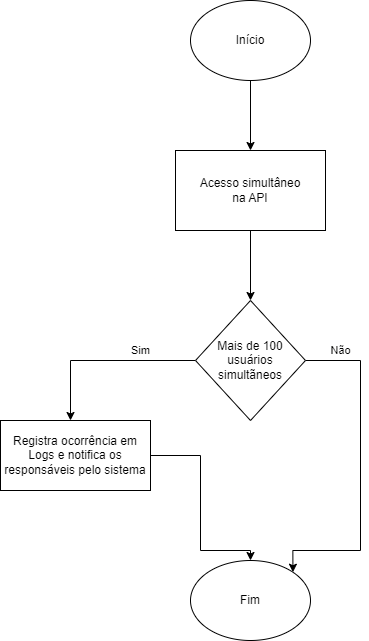

The diagram above was exported from draw.io. Its source (the exported page's mxGraphModel, read from the mxfile embedded in the PNG):
<mxGraphModel dx="1304" dy="698" grid="1" gridSize="10" guides="1" tooltips="1" connect="1" arrows="1" fold="1" page="1" pageScale="1" pageWidth="827" pageHeight="1169" math="0" shadow="0">
  <root>
    <mxCell id="0" />
    <mxCell id="1" parent="0" />
    <mxCell id="VxDfkSM0ENueHI7IPUc9-3" value="" style="edgeStyle=orthogonalEdgeStyle;rounded=0;orthogonalLoop=1;jettySize=auto;html=1;" edge="1" parent="1" source="VxDfkSM0ENueHI7IPUc9-1" target="VxDfkSM0ENueHI7IPUc9-2">
      <mxGeometry relative="1" as="geometry" />
    </mxCell>
    <mxCell id="VxDfkSM0ENueHI7IPUc9-1" value="Início" style="ellipse;whiteSpace=wrap;html=1;" vertex="1" parent="1">
      <mxGeometry x="340" y="70" width="120" height="80" as="geometry" />
    </mxCell>
    <mxCell id="Ovm_U9wgymM0Jb2cRFMz-2" value="" style="edgeStyle=orthogonalEdgeStyle;rounded=0;orthogonalLoop=1;jettySize=auto;html=1;entryX=0.5;entryY=0;entryDx=0;entryDy=0;" edge="1" parent="1" source="VxDfkSM0ENueHI7IPUc9-2" target="Ovm_U9wgymM0Jb2cRFMz-3">
      <mxGeometry relative="1" as="geometry">
        <mxPoint x="400" y="360" as="targetPoint" />
      </mxGeometry>
    </mxCell>
    <mxCell id="VxDfkSM0ENueHI7IPUc9-2" value="Acesso simultâneo &lt;br&gt;na API" style="whiteSpace=wrap;html=1;" vertex="1" parent="1">
      <mxGeometry x="325" y="220" width="150" height="80" as="geometry" />
    </mxCell>
    <mxCell id="Ovm_U9wgymM0Jb2cRFMz-4" style="edgeStyle=orthogonalEdgeStyle;rounded=0;orthogonalLoop=1;jettySize=auto;html=1;" edge="1" parent="1" source="Ovm_U9wgymM0Jb2cRFMz-3">
      <mxGeometry relative="1" as="geometry">
        <mxPoint x="220" y="490" as="targetPoint" />
        <Array as="points">
          <mxPoint x="220" y="430" />
        </Array>
      </mxGeometry>
    </mxCell>
    <mxCell id="Ovm_U9wgymM0Jb2cRFMz-14" value="Sim" style="edgeLabel;html=1;align=center;verticalAlign=middle;resizable=0;points=[];" vertex="1" connectable="0" parent="Ovm_U9wgymM0Jb2cRFMz-4">
      <mxGeometry x="-0.0575" y="-2" relative="1" as="geometry">
        <mxPoint x="32" y="-8" as="offset" />
      </mxGeometry>
    </mxCell>
    <mxCell id="Ovm_U9wgymM0Jb2cRFMz-15" value="Não" style="edgeLabel;html=1;align=center;verticalAlign=middle;resizable=0;points=[];" vertex="1" connectable="0" parent="Ovm_U9wgymM0Jb2cRFMz-4">
      <mxGeometry x="-0.0575" y="-2" relative="1" as="geometry">
        <mxPoint x="232" y="-8" as="offset" />
      </mxGeometry>
    </mxCell>
    <mxCell id="Ovm_U9wgymM0Jb2cRFMz-13" style="edgeStyle=orthogonalEdgeStyle;rounded=0;orthogonalLoop=1;jettySize=auto;html=1;entryX=1;entryY=0;entryDx=0;entryDy=0;" edge="1" parent="1" source="Ovm_U9wgymM0Jb2cRFMz-3" target="Ovm_U9wgymM0Jb2cRFMz-12">
      <mxGeometry relative="1" as="geometry">
        <Array as="points">
          <mxPoint x="510" y="430" />
          <mxPoint x="510" y="620" />
          <mxPoint x="442" y="620" />
        </Array>
      </mxGeometry>
    </mxCell>
    <mxCell id="Ovm_U9wgymM0Jb2cRFMz-3" value="Mais de 100 usuários simultãneos" style="rhombus;whiteSpace=wrap;html=1;" vertex="1" parent="1">
      <mxGeometry x="345" y="370" width="110" height="120" as="geometry" />
    </mxCell>
    <mxCell id="Ovm_U9wgymM0Jb2cRFMz-11" value="" style="edgeStyle=orthogonalEdgeStyle;rounded=0;orthogonalLoop=1;jettySize=auto;html=1;entryX=0.5;entryY=0;entryDx=0;entryDy=0;" edge="1" parent="1" source="Ovm_U9wgymM0Jb2cRFMz-9" target="Ovm_U9wgymM0Jb2cRFMz-12">
      <mxGeometry relative="1" as="geometry">
        <mxPoint x="400" y="620" as="targetPoint" />
        <Array as="points">
          <mxPoint x="350" y="525" />
          <mxPoint x="350" y="620" />
          <mxPoint x="400" y="620" />
        </Array>
      </mxGeometry>
    </mxCell>
    <mxCell id="Ovm_U9wgymM0Jb2cRFMz-9" value="Registra ocorrência em Logs e notifica os responsáveis pelo sistema" style="rounded=0;whiteSpace=wrap;html=1;" vertex="1" parent="1">
      <mxGeometry x="150" y="490" width="150" height="70" as="geometry" />
    </mxCell>
    <mxCell id="Ovm_U9wgymM0Jb2cRFMz-12" value="Fim" style="ellipse;whiteSpace=wrap;html=1;" vertex="1" parent="1">
      <mxGeometry x="340" y="630" width="120" height="80" as="geometry" />
    </mxCell>
  </root>
</mxGraphModel>